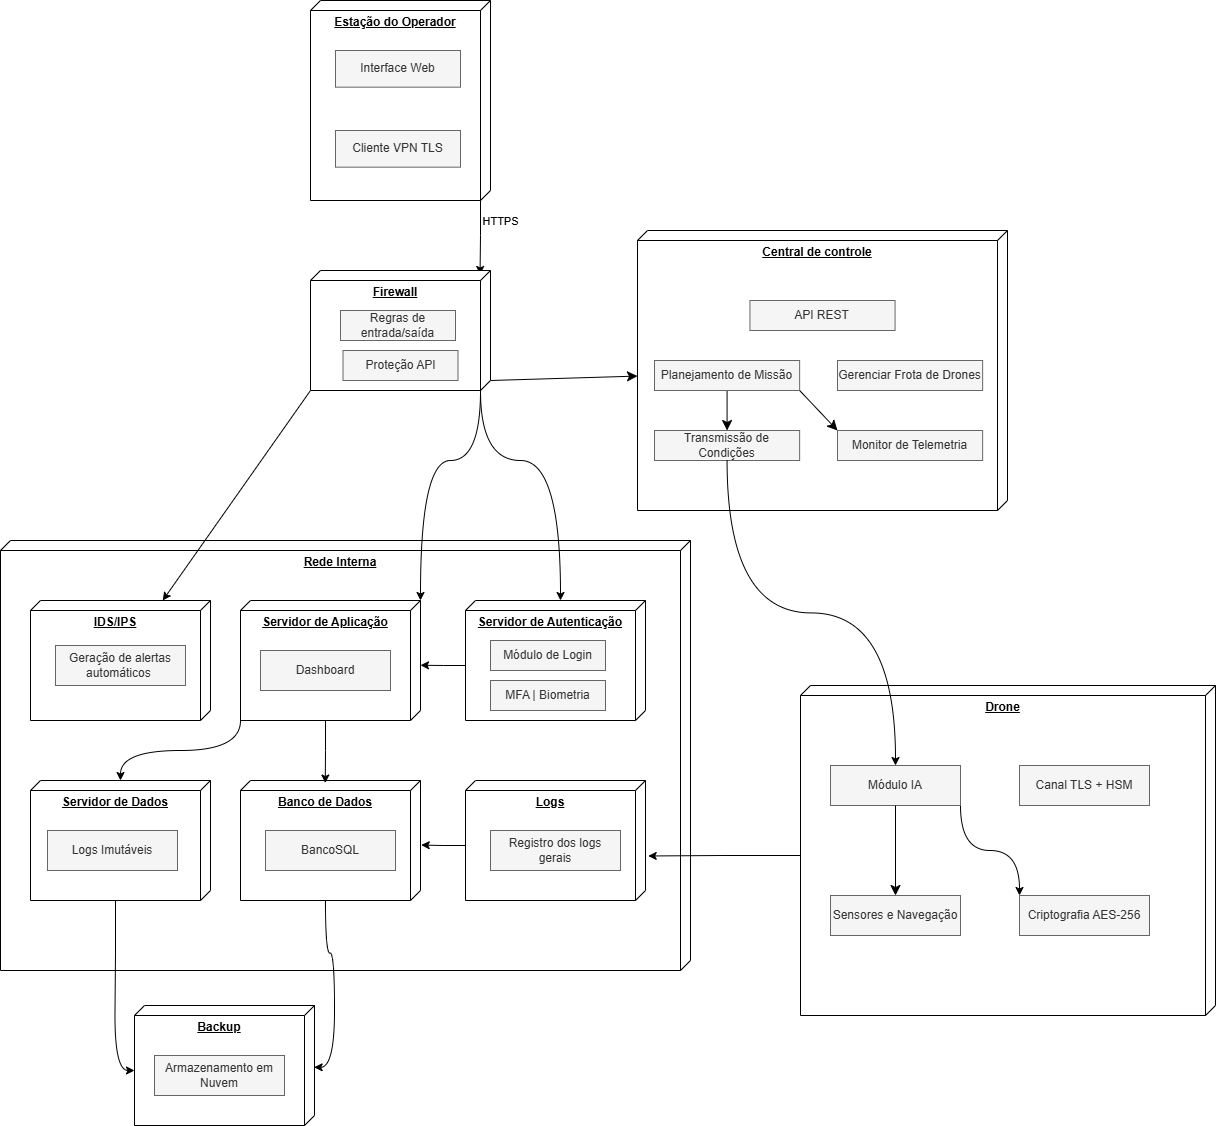

The diagram above was exported from draw.io. Its source (the exported page's mxGraphModel, read from the mxfile embedded in the PNG):
<mxGraphModel dx="1430" dy="1986" grid="1" gridSize="10" guides="1" tooltips="1" connect="1" arrows="1" fold="1" page="1" pageScale="1" pageWidth="827" pageHeight="1169" math="0" shadow="0">
  <root>
    <mxCell id="0" />
    <mxCell id="1" parent="0" />
    <mxCell id="CPld7Yeq5rDK8sGFgDyr-2" value="&lt;b&gt;Rede Interna&lt;/b&gt;" style="verticalAlign=top;align=center;spacingTop=8;spacingLeft=2;spacingRight=12;shape=cube;size=10;direction=south;fontStyle=4;html=1;whiteSpace=wrap;" parent="1" vertex="1">
      <mxGeometry x="190" y="60" width="690" height="430" as="geometry" />
    </mxCell>
    <mxCell id="CPld7Yeq5rDK8sGFgDyr-7" value="&lt;b&gt;IDS/IPS&lt;/b&gt;" style="verticalAlign=top;align=center;spacingTop=8;spacingLeft=2;spacingRight=12;shape=cube;size=10;direction=south;fontStyle=4;html=1;whiteSpace=wrap;" parent="1" vertex="1">
      <mxGeometry x="220" y="120" width="180" height="120" as="geometry" />
    </mxCell>
    <mxCell id="CPld7Yeq5rDK8sGFgDyr-20" style="rounded=0;orthogonalLoop=1;jettySize=auto;html=1;exitX=1;exitY=1;exitDx=0;exitDy=0;exitPerimeter=0;" parent="1" source="CPld7Yeq5rDK8sGFgDyr-9" target="CPld7Yeq5rDK8sGFgDyr-7" edge="1">
      <mxGeometry relative="1" as="geometry" />
    </mxCell>
    <mxCell id="4bknKQBW0cvE3RfdKGvc-24" style="edgeStyle=none;curved=1;rounded=0;orthogonalLoop=1;jettySize=auto;html=1;exitX=0;exitY=0;exitDx=110;exitDy=0;exitPerimeter=0;fontSize=12;startSize=8;endSize=8;" parent="1" source="CPld7Yeq5rDK8sGFgDyr-9" target="CPld7Yeq5rDK8sGFgDyr-4" edge="1">
      <mxGeometry relative="1" as="geometry" />
    </mxCell>
    <mxCell id="CPld7Yeq5rDK8sGFgDyr-5" value="&lt;b&gt;Banco de Dados&lt;/b&gt;" style="verticalAlign=top;align=center;spacingTop=8;spacingLeft=2;spacingRight=12;shape=cube;size=10;direction=south;fontStyle=4;html=1;whiteSpace=wrap;" parent="1" vertex="1">
      <mxGeometry x="430" y="300" width="180" height="120" as="geometry" />
    </mxCell>
    <mxCell id="CPld7Yeq5rDK8sGFgDyr-15" style="edgeStyle=orthogonalEdgeStyle;rounded=0;orthogonalLoop=1;jettySize=auto;html=1;exitX=0;exitY=0;exitDx=119.99999999999999;exitDy=10;exitPerimeter=0;entryX=0.033;entryY=0.058;entryDx=0;entryDy=0;entryPerimeter=0;" parent="1" source="CPld7Yeq5rDK8sGFgDyr-3" target="CPld7Yeq5rDK8sGFgDyr-9" edge="1">
      <mxGeometry relative="1" as="geometry" />
    </mxCell>
    <mxCell id="CPld7Yeq5rDK8sGFgDyr-16" value="HTTPS" style="edgeLabel;html=1;align=center;verticalAlign=middle;resizable=0;points=[];" parent="CPld7Yeq5rDK8sGFgDyr-15" vertex="1" connectable="0">
      <mxGeometry x="-0.0753" y="-1" relative="1" as="geometry">
        <mxPoint x="20" y="29" as="offset" />
      </mxGeometry>
    </mxCell>
    <mxCell id="CPld7Yeq5rDK8sGFgDyr-17" value="" style="group" parent="1" vertex="1" connectable="0">
      <mxGeometry x="430" y="120" width="180" height="120" as="geometry" />
    </mxCell>
    <mxCell id="CPld7Yeq5rDK8sGFgDyr-11" value="&lt;b&gt;Servidor de Aplicação&lt;/b&gt;" style="verticalAlign=top;align=center;spacingTop=8;spacingLeft=2;spacingRight=12;shape=cube;size=10;direction=south;fontStyle=4;html=1;whiteSpace=wrap;" parent="CPld7Yeq5rDK8sGFgDyr-17" vertex="1">
      <mxGeometry width="180" height="120" as="geometry" />
    </mxCell>
    <mxCell id="CPld7Yeq5rDK8sGFgDyr-12" value="Dashboard" style="html=1;dropTarget=0;whiteSpace=wrap;fillColor=#f5f5f5;fontColor=#333333;strokeColor=#666666;" parent="CPld7Yeq5rDK8sGFgDyr-17" vertex="1">
      <mxGeometry x="20" y="50" width="130" height="40" as="geometry" />
    </mxCell>
    <mxCell id="CPld7Yeq5rDK8sGFgDyr-29" value="" style="group" parent="1" vertex="1" connectable="0">
      <mxGeometry x="655" y="120" width="180" height="120" as="geometry" />
    </mxCell>
    <mxCell id="IBQHAUtBHWyxx2t_onCR-24" style="edgeStyle=orthogonalEdgeStyle;rounded=0;orthogonalLoop=1;jettySize=auto;html=1;exitX=0;exitY=0;exitDx=65;exitDy=180;exitPerimeter=0;" edge="1" parent="CPld7Yeq5rDK8sGFgDyr-29" source="CPld7Yeq5rDK8sGFgDyr-6">
      <mxGeometry relative="1" as="geometry">
        <mxPoint x="-44.99999999999977" y="64.75" as="targetPoint" />
      </mxGeometry>
    </mxCell>
    <mxCell id="CPld7Yeq5rDK8sGFgDyr-6" value="&lt;b&gt;Servidor de Autenticação&lt;/b&gt;" style="verticalAlign=top;align=center;spacingTop=8;spacingLeft=2;spacingRight=12;shape=cube;size=10;direction=south;fontStyle=4;html=1;whiteSpace=wrap;" parent="CPld7Yeq5rDK8sGFgDyr-29" vertex="1">
      <mxGeometry width="180" height="120" as="geometry" />
    </mxCell>
    <mxCell id="sA52P9PPjKPvyi_23GEK-9" value="Módulo de Login" style="html=1;dropTarget=0;whiteSpace=wrap;fillColor=#f5f5f5;fontColor=#333333;strokeColor=#666666;" parent="CPld7Yeq5rDK8sGFgDyr-29" vertex="1">
      <mxGeometry x="25" y="40" width="115" height="30" as="geometry" />
    </mxCell>
    <mxCell id="4bknKQBW0cvE3RfdKGvc-21" value="MFA | Biometria" style="html=1;dropTarget=0;whiteSpace=wrap;fillColor=#f5f5f5;fontColor=#333333;strokeColor=#666666;" parent="CPld7Yeq5rDK8sGFgDyr-29" vertex="1">
      <mxGeometry x="25" y="80" width="115" height="30" as="geometry" />
    </mxCell>
    <mxCell id="CPld7Yeq5rDK8sGFgDyr-30" value="" style="group" parent="1" vertex="1" connectable="0">
      <mxGeometry x="827" y="-210" width="370" height="240" as="geometry" />
    </mxCell>
    <mxCell id="CPld7Yeq5rDK8sGFgDyr-4" value="&lt;b&gt;Central de controle&lt;/b&gt;" style="verticalAlign=top;align=center;spacingTop=8;spacingLeft=2;spacingRight=12;shape=cube;size=10;direction=south;fontStyle=4;html=1;whiteSpace=wrap;" parent="CPld7Yeq5rDK8sGFgDyr-30" vertex="1">
      <mxGeometry y="-40" width="370" height="280" as="geometry" />
    </mxCell>
    <mxCell id="4bknKQBW0cvE3RfdKGvc-14" style="edgeStyle=none;curved=1;rounded=0;orthogonalLoop=1;jettySize=auto;html=1;exitX=0.5;exitY=1;exitDx=0;exitDy=0;fontSize=12;startSize=8;endSize=8;" parent="CPld7Yeq5rDK8sGFgDyr-30" source="CPld7Yeq5rDK8sGFgDyr-27" target="4bknKQBW0cvE3RfdKGvc-13" edge="1">
      <mxGeometry relative="1" as="geometry" />
    </mxCell>
    <mxCell id="4bknKQBW0cvE3RfdKGvc-17" style="edgeStyle=none;curved=1;rounded=0;orthogonalLoop=1;jettySize=auto;html=1;exitX=1;exitY=1;exitDx=0;exitDy=0;entryX=0;entryY=0;entryDx=0;entryDy=0;fontSize=12;startSize=8;endSize=8;" parent="CPld7Yeq5rDK8sGFgDyr-30" source="CPld7Yeq5rDK8sGFgDyr-27" target="4bknKQBW0cvE3RfdKGvc-16" edge="1">
      <mxGeometry relative="1" as="geometry" />
    </mxCell>
    <mxCell id="CPld7Yeq5rDK8sGFgDyr-27" value="Planejamento de Missão" style="html=1;dropTarget=0;whiteSpace=wrap;fillColor=#f5f5f5;fontColor=#333333;strokeColor=#666666;" parent="CPld7Yeq5rDK8sGFgDyr-30" vertex="1">
      <mxGeometry x="17" y="90" width="145.14" height="30" as="geometry" />
    </mxCell>
    <mxCell id="4bknKQBW0cvE3RfdKGvc-13" value="Transmissão de Condições" style="html=1;dropTarget=0;whiteSpace=wrap;fillColor=#f5f5f5;fontColor=#333333;strokeColor=#666666;" parent="CPld7Yeq5rDK8sGFgDyr-30" vertex="1">
      <mxGeometry x="17" y="160" width="145.14" height="30" as="geometry" />
    </mxCell>
    <mxCell id="4bknKQBW0cvE3RfdKGvc-16" value="Monitor de Telemetria" style="html=1;dropTarget=0;whiteSpace=wrap;fillColor=#f5f5f5;fontColor=#333333;strokeColor=#666666;" parent="CPld7Yeq5rDK8sGFgDyr-30" vertex="1">
      <mxGeometry x="200" y="160" width="145.14" height="30" as="geometry" />
    </mxCell>
    <mxCell id="4bknKQBW0cvE3RfdKGvc-18" value="Gerenciar Frota de Drones" style="html=1;dropTarget=0;whiteSpace=wrap;fillColor=#f5f5f5;fontColor=#333333;strokeColor=#666666;" parent="CPld7Yeq5rDK8sGFgDyr-30" vertex="1">
      <mxGeometry x="200" y="90" width="145.14" height="30" as="geometry" />
    </mxCell>
    <mxCell id="4bknKQBW0cvE3RfdKGvc-19" value="API REST" style="html=1;dropTarget=0;whiteSpace=wrap;fillColor=#f5f5f5;fontColor=#333333;strokeColor=#666666;" parent="CPld7Yeq5rDK8sGFgDyr-30" vertex="1">
      <mxGeometry x="112.43000000000006" y="30" width="145.14" height="30" as="geometry" />
    </mxCell>
    <mxCell id="CPld7Yeq5rDK8sGFgDyr-31" value="" style="group" parent="1" vertex="1" connectable="0">
      <mxGeometry x="500" y="-480" width="180" height="200" as="geometry" />
    </mxCell>
    <mxCell id="CPld7Yeq5rDK8sGFgDyr-3" value="&lt;b&gt;Estação do Operador&lt;/b&gt;" style="verticalAlign=top;align=center;spacingTop=8;spacingLeft=2;spacingRight=12;shape=cube;size=10;direction=south;fontStyle=4;html=1;whiteSpace=wrap;" parent="CPld7Yeq5rDK8sGFgDyr-31" vertex="1">
      <mxGeometry width="180" height="200" as="geometry" />
    </mxCell>
    <mxCell id="CPld7Yeq5rDK8sGFgDyr-14" value="Interface Web" style="html=1;dropTarget=0;whiteSpace=wrap;fillColor=#f5f5f5;fontColor=#333333;strokeColor=#666666;" parent="CPld7Yeq5rDK8sGFgDyr-31" vertex="1">
      <mxGeometry x="25" y="50" width="125" height="36.67" as="geometry" />
    </mxCell>
    <mxCell id="4bknKQBW0cvE3RfdKGvc-20" value="Cliente VPN TLS" style="html=1;dropTarget=0;whiteSpace=wrap;fillColor=#f5f5f5;fontColor=#333333;strokeColor=#666666;" parent="CPld7Yeq5rDK8sGFgDyr-31" vertex="1">
      <mxGeometry x="25" y="130" width="125" height="36.67" as="geometry" />
    </mxCell>
    <mxCell id="sA52P9PPjKPvyi_23GEK-13" value="Geração de alertas automáticos&amp;nbsp;" style="html=1;dropTarget=0;whiteSpace=wrap;fillColor=#f5f5f5;fontColor=#333333;strokeColor=#666666;" parent="1" vertex="1">
      <mxGeometry x="245" y="165" width="130" height="40" as="geometry" />
    </mxCell>
    <mxCell id="sA52P9PPjKPvyi_23GEK-16" value="BancoSQL" style="html=1;dropTarget=0;whiteSpace=wrap;fillColor=#f5f5f5;fontColor=#333333;strokeColor=#666666;" parent="1" vertex="1">
      <mxGeometry x="455" y="350" width="130" height="40" as="geometry" />
    </mxCell>
    <mxCell id="IBQHAUtBHWyxx2t_onCR-1" value="" style="group" vertex="1" connectable="0" parent="1">
      <mxGeometry x="500" y="-210" width="180" height="120" as="geometry" />
    </mxCell>
    <mxCell id="CPld7Yeq5rDK8sGFgDyr-9" value="&lt;b&gt;Firewall&lt;/b&gt;" style="verticalAlign=top;align=center;spacingTop=8;spacingLeft=2;spacingRight=12;shape=cube;size=10;direction=south;fontStyle=4;html=1;whiteSpace=wrap;" parent="IBQHAUtBHWyxx2t_onCR-1" vertex="1">
      <mxGeometry width="180" height="120" as="geometry" />
    </mxCell>
    <mxCell id="sA52P9PPjKPvyi_23GEK-12" value="Regras de entrada/saída" style="html=1;dropTarget=0;whiteSpace=wrap;fillColor=#f5f5f5;fontColor=#333333;strokeColor=#666666;" parent="IBQHAUtBHWyxx2t_onCR-1" vertex="1">
      <mxGeometry x="30" y="40" width="115" height="30" as="geometry" />
    </mxCell>
    <mxCell id="4bknKQBW0cvE3RfdKGvc-22" value="Proteção API" style="html=1;dropTarget=0;whiteSpace=wrap;fillColor=#f5f5f5;fontColor=#333333;strokeColor=#666666;" parent="IBQHAUtBHWyxx2t_onCR-1" vertex="1">
      <mxGeometry x="32.5" y="80" width="115" height="30" as="geometry" />
    </mxCell>
    <mxCell id="IBQHAUtBHWyxx2t_onCR-5" style="edgeStyle=orthogonalEdgeStyle;rounded=0;orthogonalLoop=1;jettySize=auto;html=1;exitX=0;exitY=0;exitDx=120;exitDy=10;exitPerimeter=0;entryX=0;entryY=0;entryDx=0;entryDy=85;entryPerimeter=0;curved=1;" edge="1" parent="1" source="CPld7Yeq5rDK8sGFgDyr-9" target="CPld7Yeq5rDK8sGFgDyr-6">
      <mxGeometry relative="1" as="geometry">
        <Array as="points">
          <mxPoint x="670" y="-20" />
          <mxPoint x="750" y="-20" />
        </Array>
      </mxGeometry>
    </mxCell>
    <mxCell id="IBQHAUtBHWyxx2t_onCR-6" style="edgeStyle=orthogonalEdgeStyle;rounded=0;orthogonalLoop=1;jettySize=auto;html=1;exitX=0;exitY=0;exitDx=120;exitDy=10;exitPerimeter=0;entryX=0;entryY=0;entryDx=0;entryDy=0;entryPerimeter=0;elbow=vertical;curved=1;" edge="1" parent="1" source="CPld7Yeq5rDK8sGFgDyr-9" target="CPld7Yeq5rDK8sGFgDyr-11">
      <mxGeometry relative="1" as="geometry">
        <Array as="points">
          <mxPoint x="670" y="-20" />
          <mxPoint x="610" y="-20" />
        </Array>
      </mxGeometry>
    </mxCell>
    <mxCell id="IBQHAUtBHWyxx2t_onCR-8" value="" style="group" vertex="1" connectable="0" parent="1">
      <mxGeometry x="220" y="300" width="180" height="120" as="geometry" />
    </mxCell>
    <mxCell id="CPld7Yeq5rDK8sGFgDyr-22" value="&lt;b&gt;Servidor de Dados&lt;/b&gt;" style="verticalAlign=top;align=center;spacingTop=8;spacingLeft=2;spacingRight=12;shape=cube;size=10;direction=south;fontStyle=4;html=1;whiteSpace=wrap;" parent="IBQHAUtBHWyxx2t_onCR-8" vertex="1">
      <mxGeometry width="180" height="120" as="geometry" />
    </mxCell>
    <mxCell id="sA52P9PPjKPvyi_23GEK-17" value="Logs Imutáveis" style="html=1;dropTarget=0;whiteSpace=wrap;fillColor=#f5f5f5;fontColor=#333333;strokeColor=#666666;" parent="IBQHAUtBHWyxx2t_onCR-8" vertex="1">
      <mxGeometry x="17" y="50" width="130" height="40" as="geometry" />
    </mxCell>
    <mxCell id="IBQHAUtBHWyxx2t_onCR-9" value="" style="group" vertex="1" connectable="0" parent="1">
      <mxGeometry x="655" y="300" width="180" height="120" as="geometry" />
    </mxCell>
    <mxCell id="CPld7Yeq5rDK8sGFgDyr-10" value="&lt;b&gt;Logs&lt;/b&gt;" style="verticalAlign=top;align=center;spacingTop=8;spacingLeft=2;spacingRight=12;shape=cube;size=10;direction=south;fontStyle=4;html=1;whiteSpace=wrap;" parent="IBQHAUtBHWyxx2t_onCR-9" vertex="1">
      <mxGeometry width="180" height="120" as="geometry" />
    </mxCell>
    <mxCell id="sA52P9PPjKPvyi_23GEK-14" value="Registro dos logs gerais" style="html=1;dropTarget=0;whiteSpace=wrap;fillColor=#f5f5f5;fontColor=#333333;strokeColor=#666666;" parent="IBQHAUtBHWyxx2t_onCR-9" vertex="1">
      <mxGeometry x="25" y="50" width="130" height="40" as="geometry" />
    </mxCell>
    <mxCell id="IBQHAUtBHWyxx2t_onCR-10" style="edgeStyle=orthogonalEdgeStyle;rounded=0;orthogonalLoop=1;jettySize=auto;html=1;exitX=0;exitY=0;exitDx=120;exitDy=95;exitPerimeter=0;entryX=0.021;entryY=0.529;entryDx=0;entryDy=0;entryPerimeter=0;" edge="1" parent="1" source="CPld7Yeq5rDK8sGFgDyr-11" target="CPld7Yeq5rDK8sGFgDyr-5">
      <mxGeometry relative="1" as="geometry" />
    </mxCell>
    <mxCell id="IBQHAUtBHWyxx2t_onCR-14" value="" style="group" vertex="1" connectable="0" parent="1">
      <mxGeometry x="324" y="525" width="180" height="120" as="geometry" />
    </mxCell>
    <mxCell id="4bknKQBW0cvE3RfdKGvc-1" value="&lt;b&gt;Backup&lt;/b&gt;" style="verticalAlign=top;align=center;spacingTop=8;spacingLeft=2;spacingRight=12;shape=cube;size=10;direction=south;fontStyle=4;html=1;whiteSpace=wrap;" parent="IBQHAUtBHWyxx2t_onCR-14" vertex="1">
      <mxGeometry width="180" height="120" as="geometry" />
    </mxCell>
    <mxCell id="4bknKQBW0cvE3RfdKGvc-2" value="Armazenamento em Nuvem" style="html=1;dropTarget=0;whiteSpace=wrap;fillColor=#f5f5f5;fontColor=#333333;strokeColor=#666666;" parent="IBQHAUtBHWyxx2t_onCR-14" vertex="1">
      <mxGeometry x="20" y="50" width="130" height="40" as="geometry" />
    </mxCell>
    <mxCell id="IBQHAUtBHWyxx2t_onCR-16" value="" style="group" vertex="1" connectable="0" parent="1">
      <mxGeometry x="990" y="205" width="415" height="330" as="geometry" />
    </mxCell>
    <mxCell id="CPld7Yeq5rDK8sGFgDyr-8" value="&lt;b&gt;Drone&lt;/b&gt;" style="verticalAlign=top;align=center;spacingTop=8;spacingLeft=2;spacingRight=12;shape=cube;size=10;direction=south;fontStyle=4;html=1;whiteSpace=wrap;" parent="IBQHAUtBHWyxx2t_onCR-16" vertex="1">
      <mxGeometry width="415" height="330" as="geometry" />
    </mxCell>
    <mxCell id="IBQHAUtBHWyxx2t_onCR-23" style="edgeStyle=orthogonalEdgeStyle;rounded=0;orthogonalLoop=1;jettySize=auto;html=1;exitX=1;exitY=1;exitDx=0;exitDy=0;entryX=0;entryY=0;entryDx=0;entryDy=0;curved=1;" edge="1" parent="IBQHAUtBHWyxx2t_onCR-16" source="sA52P9PPjKPvyi_23GEK-15" target="4bknKQBW0cvE3RfdKGvc-7">
      <mxGeometry relative="1" as="geometry" />
    </mxCell>
    <mxCell id="sA52P9PPjKPvyi_23GEK-15" value="Módulo IA" style="html=1;dropTarget=0;whiteSpace=wrap;fillColor=#f5f5f5;fontColor=#333333;strokeColor=#666666;" parent="IBQHAUtBHWyxx2t_onCR-16" vertex="1">
      <mxGeometry x="30" y="80" width="130" height="40" as="geometry" />
    </mxCell>
    <mxCell id="4bknKQBW0cvE3RfdKGvc-7" value="Criptografia AES-256" style="html=1;dropTarget=0;whiteSpace=wrap;fillColor=#f5f5f5;fontColor=#333333;strokeColor=#666666;" parent="IBQHAUtBHWyxx2t_onCR-16" vertex="1">
      <mxGeometry x="219" y="210" width="130" height="40" as="geometry" />
    </mxCell>
    <mxCell id="4bknKQBW0cvE3RfdKGvc-8" value="Sensores e Navegação" style="html=1;dropTarget=0;whiteSpace=wrap;fillColor=#f5f5f5;fontColor=#333333;strokeColor=#666666;" parent="IBQHAUtBHWyxx2t_onCR-16" vertex="1">
      <mxGeometry x="30" y="210" width="130" height="40" as="geometry" />
    </mxCell>
    <mxCell id="4bknKQBW0cvE3RfdKGvc-12" value="Canal TLS + HSM" style="html=1;dropTarget=0;whiteSpace=wrap;fillColor=#f5f5f5;fontColor=#333333;strokeColor=#666666;" parent="IBQHAUtBHWyxx2t_onCR-16" vertex="1">
      <mxGeometry x="219" y="80" width="130" height="40" as="geometry" />
    </mxCell>
    <mxCell id="4bknKQBW0cvE3RfdKGvc-3" style="edgeStyle=none;curved=1;rounded=0;orthogonalLoop=1;jettySize=auto;html=1;exitX=0.5;exitY=1;exitDx=0;exitDy=0;fontSize=12;startSize=8;endSize=8;" parent="IBQHAUtBHWyxx2t_onCR-16" source="sA52P9PPjKPvyi_23GEK-15" target="sA52P9PPjKPvyi_23GEK-15" edge="1">
      <mxGeometry relative="1" as="geometry" />
    </mxCell>
    <mxCell id="4bknKQBW0cvE3RfdKGvc-11" style="edgeStyle=none;curved=1;rounded=0;orthogonalLoop=1;jettySize=auto;html=1;exitX=0.5;exitY=1;exitDx=0;exitDy=0;entryX=0.5;entryY=0;entryDx=0;entryDy=0;fontSize=12;startSize=8;endSize=8;" parent="IBQHAUtBHWyxx2t_onCR-16" source="sA52P9PPjKPvyi_23GEK-15" target="4bknKQBW0cvE3RfdKGvc-8" edge="1">
      <mxGeometry relative="1" as="geometry" />
    </mxCell>
    <mxCell id="IBQHAUtBHWyxx2t_onCR-17" style="edgeStyle=orthogonalEdgeStyle;rounded=0;orthogonalLoop=1;jettySize=auto;html=1;exitX=1;exitY=1;exitDx=0;exitDy=0;exitPerimeter=0;curved=1;" edge="1" parent="1" source="CPld7Yeq5rDK8sGFgDyr-11" target="CPld7Yeq5rDK8sGFgDyr-22">
      <mxGeometry relative="1" as="geometry" />
    </mxCell>
    <mxCell id="IBQHAUtBHWyxx2t_onCR-18" style="edgeStyle=orthogonalEdgeStyle;rounded=0;orthogonalLoop=1;jettySize=auto;html=1;exitX=0;exitY=0;exitDx=65;exitDy=180;exitPerimeter=0;entryX=0.538;entryY=-0.004;entryDx=0;entryDy=0;entryPerimeter=0;" edge="1" parent="1" source="CPld7Yeq5rDK8sGFgDyr-10" target="CPld7Yeq5rDK8sGFgDyr-5">
      <mxGeometry relative="1" as="geometry" />
    </mxCell>
    <mxCell id="IBQHAUtBHWyxx2t_onCR-20" style="edgeStyle=orthogonalEdgeStyle;rounded=0;orthogonalLoop=1;jettySize=auto;html=1;exitX=0;exitY=0;exitDx=170;exitDy=415;exitPerimeter=0;entryX=0.629;entryY=-0.015;entryDx=0;entryDy=0;entryPerimeter=0;" edge="1" parent="1" source="CPld7Yeq5rDK8sGFgDyr-8" target="CPld7Yeq5rDK8sGFgDyr-10">
      <mxGeometry relative="1" as="geometry" />
    </mxCell>
    <mxCell id="IBQHAUtBHWyxx2t_onCR-21" style="edgeStyle=orthogonalEdgeStyle;rounded=0;orthogonalLoop=1;jettySize=auto;html=1;exitX=0.5;exitY=1;exitDx=0;exitDy=0;entryX=0.5;entryY=0;entryDx=0;entryDy=0;curved=1;" edge="1" parent="1" source="4bknKQBW0cvE3RfdKGvc-13" target="sA52P9PPjKPvyi_23GEK-15">
      <mxGeometry relative="1" as="geometry" />
    </mxCell>
    <mxCell id="IBQHAUtBHWyxx2t_onCR-25" style="edgeStyle=orthogonalEdgeStyle;rounded=0;orthogonalLoop=1;jettySize=auto;html=1;exitX=0;exitY=0;exitDx=120;exitDy=95;exitPerimeter=0;entryX=0;entryY=0;entryDx=65;entryDy=180;entryPerimeter=0;curved=1;" edge="1" parent="1" source="CPld7Yeq5rDK8sGFgDyr-22" target="4bknKQBW0cvE3RfdKGvc-1">
      <mxGeometry relative="1" as="geometry" />
    </mxCell>
    <mxCell id="IBQHAUtBHWyxx2t_onCR-27" style="edgeStyle=orthogonalEdgeStyle;rounded=0;orthogonalLoop=1;jettySize=auto;html=1;exitX=0;exitY=0;exitDx=120.00000000000001;exitDy=95;exitPerimeter=0;entryX=0.515;entryY=0.002;entryDx=0;entryDy=0;entryPerimeter=0;curved=1;" edge="1" parent="1" source="CPld7Yeq5rDK8sGFgDyr-5" target="4bknKQBW0cvE3RfdKGvc-1">
      <mxGeometry relative="1" as="geometry" />
    </mxCell>
  </root>
</mxGraphModel>